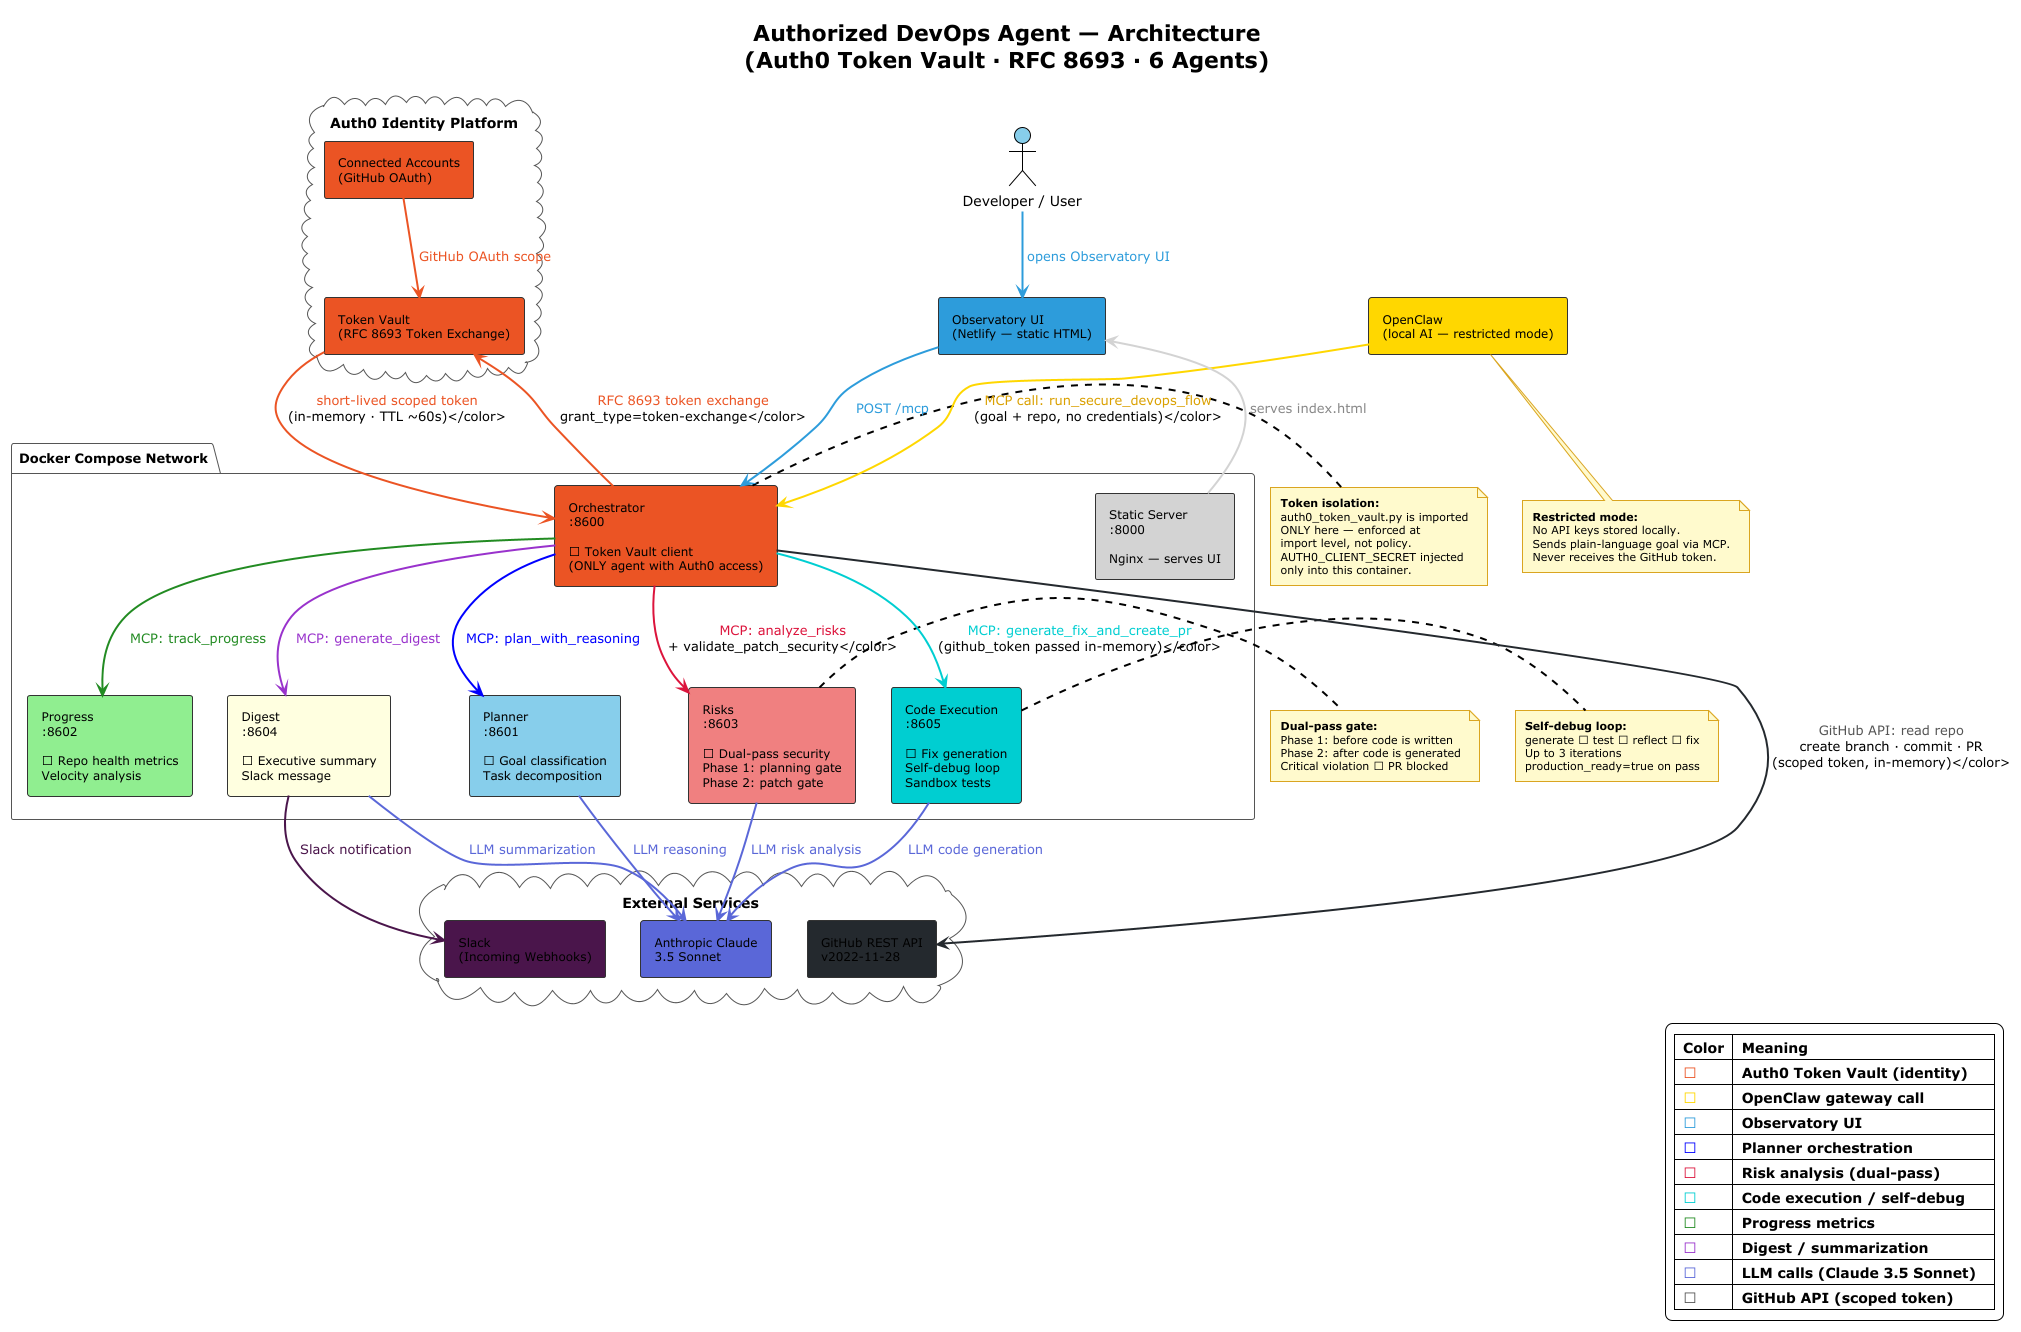

The diagram above was rendered by PlantUML. Its source (embedded in the PNG):
@startuml
!theme plain
skinparam shadowing false
skinparam backgroundColor white
skinparam componentStyle rectangle
skinparam padding 4

skinparam component {
  BorderColor #333333
  FontSize 12
  ArrowThickness 2
}

skinparam note {
  BackgroundColor #FFFACD
  BorderColor #DAA520
  FontSize 11
}

skinparam package {
  BorderColor #555555
  FontSize 13
  FontStyle bold
}

title Authorized DevOps Agent — Architecture\n(Auth0 Token Vault · RFC 8693 · 6 Agents)

' ── External actors ───────────────────────────────────────────────────────────

actor "Developer / User" as dev #87CEEB
component "OpenClaw\n(local AI — restricted mode)" as openclaw #FFD700

' ── Auth0 / Identity ─────────────────────────────────────────────────────────

cloud "Auth0 Identity Platform" {
  component "Token Vault\n(RFC 8693 Token Exchange)" as tokenVault #EB5424
  component "Connected Accounts\n(GitHub OAuth)" as connectedAccounts #EB5424
}

' ── External APIs ─────────────────────────────────────────────────────────────

cloud "External Services" {
  component "GitHub REST API\nv2022-11-28" as github #24292E
  component "Slack\n(Incoming Webhooks)" as slack #4A154B
  component "Anthropic Claude\n3.5 Sonnet" as llm #5A67D8
}

' ── Frontend ──────────────────────────────────────────────────────────────────

component "Observatory UI\n(Netlify — static HTML)" as ui #2D9CDB

' ── Docker Compose network ────────────────────────────────────────────────────

package "Docker Compose Network" {

  component "Orchestrator\n:8600\n\n🔐 Token Vault client\n(ONLY agent with Auth0 access)" as orchestrator #EB5424

  component "Planner\n:8601\n\n📋 Goal classification\nTask decomposition" as planner #87CEEB

  component "Risks\n:8603\n\n⚠ Dual-pass security\nPhase 1: planning gate\nPhase 2: patch gate" as risks #F08080

  component "Code Execution\n:8605\n\n⚙ Fix generation\nSelf-debug loop\nSandbox tests" as codeexec #00CED1

  component "Progress\n:8602\n\n📈 Repo health metrics\nVelocity analysis" as progress #90EE90

  component "Digest\n:8604\n\n📝 Executive summary\nSlack message" as digest #FFFFE0

  component "Static Server\n:8000\n\nNginx — serves UI" as static #D3D3D3

}

' ── Notes ─────────────────────────────────────────────────────────────────────

note right of orchestrator
  <b>Token isolation:</b>
  auth0_token_vault.py is imported
  ONLY here — enforced at
  import level, not policy.
  AUTH0_CLIENT_SECRET injected
  only into this container.
end note

note right of risks
  <b>Dual-pass gate:</b>
  Phase 1: before code is written
  Phase 2: after code is generated
  Critical violation → PR blocked
end note

note right of codeexec
  <b>Self-debug loop:</b>
  generate → test → reflect → fix
  Up to 3 iterations
  production_ready=true on pass
end note

note bottom of openclaw
  <b>Restricted mode:</b>
  No API keys stored locally.
  Sends plain-language goal via MCP.
  Never receives the GitHub token.
end note

' ── Connections ───────────────────────────────────────────────────────────────

' User / OpenClaw → UI / Orchestrator
dev -[#2D9CDB]-> ui : <color:#2D9CDB>opens Observatory UI</color>
openclaw -[#FFD700]-> orchestrator : <color:#DAA000>MCP call: run_secure_devops_flow\n(goal + repo, no credentials)</color>
ui -[#2D9CDB]-> orchestrator : <color:#2D9CDB>POST /mcp</color>

' Orchestrator → Auth0
orchestrator -[#EB5424]-> tokenVault : <color:#EB5424>RFC 8693 token exchange\ngrant_type=token-exchange</color>
connectedAccounts -[#EB5424]-> tokenVault : <color:#EB5424>GitHub OAuth scope</color>
tokenVault -[#EB5424]-> orchestrator : <color:#EB5424>short-lived scoped token\n(in-memory · TTL ~60s)</color>

' Orchestrator → sub-agents (MCP calls, token passed in-memory)
orchestrator -[#0000FF]-> planner : <color:#0000FF>MCP: plan_with_reasoning</color>
orchestrator -[#DC143C]-> risks : <color:#DC143C>MCP: analyze_risks\n+ validate_patch_security</color>
orchestrator -[#00CED1]-> codeexec : <color:#00CED1>MCP: generate_fix_and_create_pr\n(github_token passed in-memory)</color>
orchestrator -[#228B22]-> progress : <color:#228B22>MCP: track_progress</color>
orchestrator -[#9932CC]-> digest : <color:#9932CC>MCP: generate_digest</color>

' Sub-agents → LLM
planner -[#5A67D8]-> llm : <color:#5A67D8>LLM reasoning</color>
risks -[#5A67D8]-> llm : <color:#5A67D8>LLM risk analysis</color>
codeexec -[#5A67D8]-> llm : <color:#5A67D8>LLM code generation</color>
digest -[#5A67D8]-> llm : <color:#5A67D8>LLM summarization</color>

' Orchestrator → GitHub (with scoped token)
orchestrator -[#24292E]-> github : <color:#555555>GitHub API: read repo\ncreate branch · commit · PR\n(scoped token, in-memory)</color>

' Digest → Slack
digest -[#4A154B]-> slack : <color:#4A154B>Slack notification</color>

' Static server
static -[#D3D3D3]-> ui : <color:#888888>serves index.html</color>

' ── Legend ────────────────────────────────────────────────────────────────────

legend right
  |= Color |= Meaning                          |
  |= <color:#EB5424>■</color> |= Auth0 Token Vault (identity)    |
  |= <color:#FFD700>■</color> |= OpenClaw gateway call           |
  |= <color:#2D9CDB>■</color> |= Observatory UI                  |
  |= <color:#0000FF>■</color> |= Planner orchestration           |
  |= <color:#DC143C>■</color> |= Risk analysis (dual-pass)       |
  |= <color:#00CED1>■</color> |= Code execution / self-debug     |
  |= <color:#228B22>■</color> |= Progress metrics                |
  |= <color:#9932CC>■</color> |= Digest / summarization          |
  |= <color:#5A67D8>■</color> |= LLM calls (Claude 3.5 Sonnet)   |
  |= <color:#555555>■</color> |= GitHub API (scoped token)       |
endlegend

@enduml